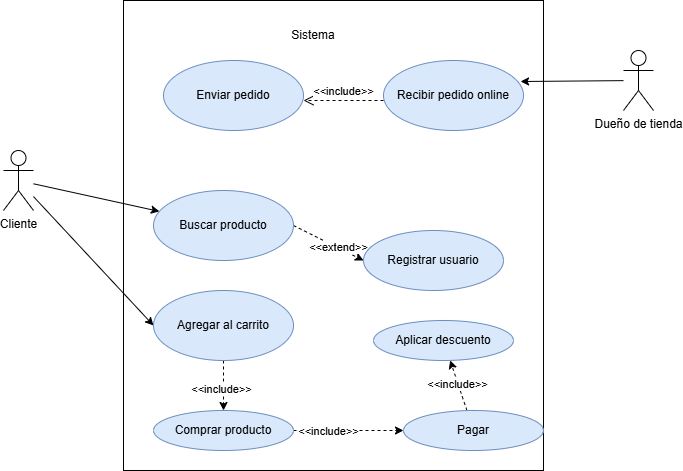

The diagram above was exported from draw.io. Its source (the exported page's mxGraphModel, read from the mxfile embedded in the PNG):
<mxGraphModel dx="1094" dy="597" grid="1" gridSize="10" guides="1" tooltips="1" connect="1" arrows="1" fold="1" page="1" pageScale="1" pageWidth="827" pageHeight="1169" math="0" shadow="0">
  <root>
    <mxCell id="0" />
    <mxCell id="1" parent="0" />
    <mxCell id="cdle1SiskUn3_fcO8WQn-1" parent="1" style="html=1;whiteSpace=wrap;" value="" vertex="1">
      <mxGeometry height="470" width="420" x="190" y="90" as="geometry" />
    </mxCell>
    <mxCell id="cdle1SiskUn3_fcO8WQn-2" edge="1" parent="1" source="cdle1SiskUn3_fcO8WQn-4" style="rounded=0;orthogonalLoop=1;jettySize=auto;html=1;entryX=0;entryY=0.5;entryDx=0;entryDy=0;" target="cdle1SiskUn3_fcO8WQn-9">
      <mxGeometry relative="1" as="geometry">
        <mxPoint x="180" y="283.0392156862745" as="targetPoint" />
      </mxGeometry>
    </mxCell>
    <mxCell id="cdle1SiskUn3_fcO8WQn-3" edge="1" parent="1" source="cdle1SiskUn3_fcO8WQn-4" style="rounded=0;orthogonalLoop=1;jettySize=auto;html=1;" target="cdle1SiskUn3_fcO8WQn-10" value="">
      <mxGeometry relative="1" as="geometry" />
    </mxCell>
    <mxCell id="cdle1SiskUn3_fcO8WQn-4" parent="1" style="shape=umlActor;verticalLabelPosition=bottom;verticalAlign=top;html=1;outlineConnect=0;" value="Cliente" vertex="1">
      <mxGeometry height="60" width="30" x="70" y="240" as="geometry" />
    </mxCell>
    <mxCell id="cdle1SiskUn3_fcO8WQn-5" parent="1" style="text;html=1;whiteSpace=wrap;strokeColor=none;fillColor=none;align=center;verticalAlign=middle;rounded=0;" value="Sistema" vertex="1">
      <mxGeometry height="30" width="60" x="350" y="110" as="geometry" />
    </mxCell>
    <mxCell id="cdle1SiskUn3_fcO8WQn-8" parent="1" style="shape=umlActor;verticalLabelPosition=bottom;verticalAlign=top;html=1;outlineConnect=0;" value="Dueño de tienda" vertex="1">
      <mxGeometry height="60" width="30" x="690" y="140" as="geometry" />
    </mxCell>
    <mxCell id="cdle1SiskUn3_fcO8WQn-24" edge="1" parent="1" source="cdle1SiskUn3_fcO8WQn-9" style="edgeStyle=orthogonalEdgeStyle;rounded=0;orthogonalLoop=1;jettySize=auto;html=1;dashed=1;" target="cdle1SiskUn3_fcO8WQn-23" value="">
      <mxGeometry relative="1" as="geometry" />
    </mxCell>
    <mxCell id="cdle1SiskUn3_fcO8WQn-25" connectable="0" parent="cdle1SiskUn3_fcO8WQn-24" style="edgeLabel;html=1;align=center;verticalAlign=middle;resizable=0;points=[];" value="&amp;lt;&amp;lt;include&amp;gt;&amp;gt;" vertex="1">
      <mxGeometry relative="1" x="0.1333" y="-3" as="geometry">
        <mxPoint as="offset" />
      </mxGeometry>
    </mxCell>
    <mxCell id="cdle1SiskUn3_fcO8WQn-9" parent="1" style="ellipse;whiteSpace=wrap;html=1;fillColor=#dae8fc;strokeColor=#6c8ebf;" value="Agregar al carrito" vertex="1">
      <mxGeometry height="70" width="140" x="220" y="380" as="geometry" />
    </mxCell>
    <mxCell id="cdle1SiskUn3_fcO8WQn-20" edge="1" parent="1" source="cdle1SiskUn3_fcO8WQn-10" style="rounded=0;orthogonalLoop=1;jettySize=auto;html=1;entryX=0;entryY=0.5;entryDx=0;entryDy=0;exitX=1;exitY=0.5;exitDx=0;exitDy=0;dashed=1;" target="cdle1SiskUn3_fcO8WQn-13">
      <mxGeometry relative="1" as="geometry" />
    </mxCell>
    <mxCell id="cdle1SiskUn3_fcO8WQn-21" connectable="0" parent="cdle1SiskUn3_fcO8WQn-20" style="edgeLabel;html=1;align=center;verticalAlign=middle;resizable=0;points=[];" value="&amp;lt;&amp;lt;extend&amp;gt;&amp;gt;" vertex="1">
      <mxGeometry relative="1" x="0.2456" as="geometry">
        <mxPoint x="1" as="offset" />
      </mxGeometry>
    </mxCell>
    <mxCell id="cdle1SiskUn3_fcO8WQn-10" parent="1" style="ellipse;whiteSpace=wrap;html=1;fillColor=#dae8fc;strokeColor=#6c8ebf;" value="Buscar producto" vertex="1">
      <mxGeometry height="70" width="140" x="220" y="280" as="geometry" />
    </mxCell>
    <mxCell id="cdle1SiskUn3_fcO8WQn-11" parent="1" style="ellipse;whiteSpace=wrap;html=1;fillColor=#dae8fc;strokeColor=#6c8ebf;" value="Recibir pedido online" vertex="1">
      <mxGeometry height="70" width="140" x="450" y="150" as="geometry" />
    </mxCell>
    <mxCell id="cdle1SiskUn3_fcO8WQn-13" parent="1" style="ellipse;whiteSpace=wrap;html=1;fillColor=#dae8fc;strokeColor=#6c8ebf;" value="Registrar usuario" vertex="1">
      <mxGeometry height="60" width="140" x="430" y="320" as="geometry" />
    </mxCell>
    <mxCell id="cdle1SiskUn3_fcO8WQn-14" edge="1" parent="1" source="cdle1SiskUn3_fcO8WQn-8" style="rounded=0;orthogonalLoop=1;jettySize=auto;html=1;entryX=0.979;entryY=0.3;entryDx=0;entryDy=0;entryPerimeter=0;" target="cdle1SiskUn3_fcO8WQn-11">
      <mxGeometry relative="1" as="geometry" />
    </mxCell>
    <mxCell id="cdle1SiskUn3_fcO8WQn-15" parent="1" style="ellipse;whiteSpace=wrap;html=1;fillColor=#dae8fc;strokeColor=#6c8ebf;" value="Enviar pedido" vertex="1">
      <mxGeometry height="70" width="140" x="230" y="150" as="geometry" />
    </mxCell>
    <mxCell id="cdle1SiskUn3_fcO8WQn-16" edge="1" parent="1" style="html=1;verticalAlign=bottom;endArrow=open;dashed=1;endSize=8;curved=0;rounded=0;" value="&amp;lt;&amp;lt;include&amp;gt;&amp;gt;">
      <mxGeometry relative="1" as="geometry">
        <mxPoint x="450" y="190" as="sourcePoint" />
        <mxPoint x="370" y="190" as="targetPoint" />
      </mxGeometry>
    </mxCell>
    <mxCell id="cdle1SiskUn3_fcO8WQn-32" edge="1" parent="1" source="cdle1SiskUn3_fcO8WQn-23" style="rounded=0;orthogonalLoop=1;jettySize=auto;html=1;exitX=1;exitY=0.5;exitDx=0;exitDy=0;dashed=1;" target="cdle1SiskUn3_fcO8WQn-26">
      <mxGeometry relative="1" as="geometry" />
    </mxCell>
    <mxCell id="cdle1SiskUn3_fcO8WQn-33" connectable="0" parent="cdle1SiskUn3_fcO8WQn-32" style="edgeLabel;html=1;align=center;verticalAlign=middle;resizable=0;points=[];" value="&amp;lt;&amp;lt;include&amp;gt;&amp;gt;" vertex="1">
      <mxGeometry relative="1" x="-0.375" as="geometry">
        <mxPoint as="offset" />
      </mxGeometry>
    </mxCell>
    <mxCell id="cdle1SiskUn3_fcO8WQn-23" parent="1" style="ellipse;whiteSpace=wrap;html=1;fillColor=#dae8fc;strokeColor=#6c8ebf;" value="Comprar producto" vertex="1">
      <mxGeometry height="40" width="140" x="220" y="500" as="geometry" />
    </mxCell>
    <mxCell id="cdle1SiskUn3_fcO8WQn-30" edge="1" parent="1" source="cdle1SiskUn3_fcO8WQn-26" style="rounded=0;orthogonalLoop=1;jettySize=auto;html=1;dashed=1;" target="cdle1SiskUn3_fcO8WQn-29" value="">
      <mxGeometry relative="1" as="geometry" />
    </mxCell>
    <mxCell id="cdle1SiskUn3_fcO8WQn-34" connectable="0" parent="cdle1SiskUn3_fcO8WQn-30" style="edgeLabel;html=1;align=center;verticalAlign=middle;resizable=0;points=[];" value="&amp;lt;&amp;lt;include&amp;gt;&amp;gt;" vertex="1">
      <mxGeometry relative="1" x="0.0484" y="1" as="geometry">
        <mxPoint as="offset" />
      </mxGeometry>
    </mxCell>
    <mxCell id="cdle1SiskUn3_fcO8WQn-26" parent="1" style="ellipse;whiteSpace=wrap;html=1;fillColor=#dae8fc;strokeColor=#6c8ebf;" value="Pagar" vertex="1">
      <mxGeometry height="40" width="140" x="470" y="500" as="geometry" />
    </mxCell>
    <mxCell id="cdle1SiskUn3_fcO8WQn-29" parent="1" style="ellipse;whiteSpace=wrap;html=1;fillColor=#dae8fc;strokeColor=#6c8ebf;" value="Aplicar descuento" vertex="1">
      <mxGeometry height="40" width="140" x="440" y="410" as="geometry" />
    </mxCell>
  </root>
</mxGraphModel>